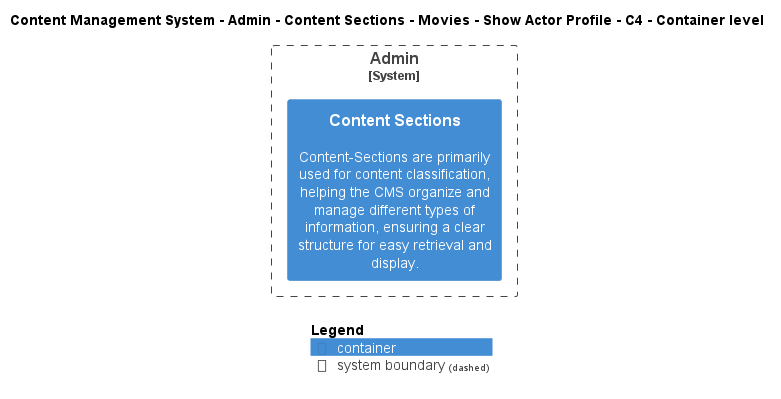

The diagram above was rendered by PlantUML. Its source (embedded in the PNG):
@startuml
!include ..\..\..\..\..\..\..\..\..\.c4s\C4_Container.puml

AddElementTag("c4interflow:lifecycle:new", $bgColor=green, $fontColor=#ffffff, $borderColor=green, $shadowing="False")
AddElementTag("c4interflow:lifecycle:changed", $bgColor=orange, $fontColor=#ffffff, $borderColor=orange, $shadowing="False")
AddElementTag("c4interflow:lifecycle:removed", $bgColor=red, $fontColor=#ffffff, $borderColor=red, $shadowing="False")

AddRelTag("c4interflow:lifecycle:new", $textColor=green, $lineColor=green)
AddRelTag("c4interflow:lifecycle:changed", $textColor=orange, $lineColor=orange)
AddRelTag("c4interflow:lifecycle:removed", $textColor=red, $lineColor=red)

SHOW_PERSON_PORTRAIT()
LAYOUT_TOP_DOWN()

skinparam linetype polyline

title Content Management System - Admin - Content Sections - Movies - Show Actor Profile - C4 - Container level


System_Boundary(ContentManagementSystem.SoftwareSystems.Admin, "Admin") {
    Container(ContentManagementSystem.SoftwareSystems.Admin.Containers.ContentSections, "Content Sections", "", "Content-Sections are primarily used for content classification, helping the CMS organize and manage different types of information, ensuring a clear structure for easy retrieval and display.")
}



SHOW_LEGEND()
@enduml